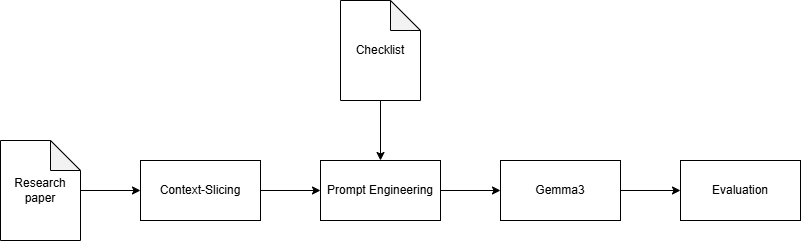

The diagram above was exported from draw.io. Its source (the exported page's mxGraphModel, read from the mxfile embedded in the PNG):
<mxGraphModel dx="1426" dy="749" grid="1" gridSize="10" guides="1" tooltips="1" connect="1" arrows="1" fold="1" page="1" pageScale="1" pageWidth="1200" pageHeight="1000" math="0" shadow="0">
  <root>
    <mxCell id="0" />
    <mxCell id="1" parent="0" />
    <mxCell id="GPQ3H6YJshT3Mr49gVXf-1" style="edgeStyle=orthogonalEdgeStyle;rounded=0;orthogonalLoop=1;jettySize=auto;html=1;entryX=0;entryY=0.5;entryDx=0;entryDy=0;" edge="1" parent="1" source="GPQ3H6YJshT3Mr49gVXf-2" target="GPQ3H6YJshT3Mr49gVXf-9">
      <mxGeometry relative="1" as="geometry" />
    </mxCell>
    <mxCell id="GPQ3H6YJshT3Mr49gVXf-2" value="Gemma3" style="rounded=0;whiteSpace=wrap;html=1;labelBackgroundColor=none;" vertex="1" parent="1">
      <mxGeometry x="510" y="500" width="120" height="60" as="geometry" />
    </mxCell>
    <mxCell id="GPQ3H6YJshT3Mr49gVXf-3" style="edgeStyle=orthogonalEdgeStyle;rounded=0;orthogonalLoop=1;jettySize=auto;html=1;entryX=0.5;entryY=0;entryDx=0;entryDy=0;" edge="1" parent="1" source="GPQ3H6YJshT3Mr49gVXf-4" target="GPQ3H6YJshT3Mr49gVXf-11">
      <mxGeometry relative="1" as="geometry" />
    </mxCell>
    <mxCell id="GPQ3H6YJshT3Mr49gVXf-4" value="Checklist" style="shape=note;whiteSpace=wrap;html=1;backgroundOutline=1;darkOpacity=0.05;labelBackgroundColor=none;" vertex="1" parent="1">
      <mxGeometry x="350" y="340" width="80" height="100" as="geometry" />
    </mxCell>
    <mxCell id="GPQ3H6YJshT3Mr49gVXf-5" style="edgeStyle=orthogonalEdgeStyle;rounded=0;orthogonalLoop=1;jettySize=auto;html=1;entryX=0;entryY=0.5;entryDx=0;entryDy=0;labelBackgroundColor=none;fontColor=default;" edge="1" parent="1" source="GPQ3H6YJshT3Mr49gVXf-6" target="GPQ3H6YJshT3Mr49gVXf-8">
      <mxGeometry relative="1" as="geometry" />
    </mxCell>
    <mxCell id="GPQ3H6YJshT3Mr49gVXf-6" value="Research paper" style="shape=note;whiteSpace=wrap;html=1;backgroundOutline=1;darkOpacity=0.05;labelBackgroundColor=none;" vertex="1" parent="1">
      <mxGeometry x="10" y="480" width="80" height="100" as="geometry" />
    </mxCell>
    <mxCell id="GPQ3H6YJshT3Mr49gVXf-7" style="edgeStyle=orthogonalEdgeStyle;rounded=0;orthogonalLoop=1;jettySize=auto;html=1;entryX=0;entryY=0.5;entryDx=0;entryDy=0;" edge="1" parent="1" source="GPQ3H6YJshT3Mr49gVXf-8" target="GPQ3H6YJshT3Mr49gVXf-11">
      <mxGeometry relative="1" as="geometry" />
    </mxCell>
    <mxCell id="GPQ3H6YJshT3Mr49gVXf-8" value="Context-Slicing" style="rounded=0;whiteSpace=wrap;html=1;labelBackgroundColor=none;" vertex="1" parent="1">
      <mxGeometry x="150" y="500" width="120" height="60" as="geometry" />
    </mxCell>
    <mxCell id="GPQ3H6YJshT3Mr49gVXf-9" value="Evaluation" style="rounded=0;whiteSpace=wrap;html=1;labelBackgroundColor=none;" vertex="1" parent="1">
      <mxGeometry x="690" y="500" width="120" height="60" as="geometry" />
    </mxCell>
    <mxCell id="GPQ3H6YJshT3Mr49gVXf-10" style="edgeStyle=orthogonalEdgeStyle;rounded=0;orthogonalLoop=1;jettySize=auto;html=1;entryX=0;entryY=0.5;entryDx=0;entryDy=0;" edge="1" parent="1" source="GPQ3H6YJshT3Mr49gVXf-11" target="GPQ3H6YJshT3Mr49gVXf-2">
      <mxGeometry relative="1" as="geometry" />
    </mxCell>
    <mxCell id="GPQ3H6YJshT3Mr49gVXf-11" value="Prompt Engineering" style="rounded=0;whiteSpace=wrap;html=1;labelBackgroundColor=none;" vertex="1" parent="1">
      <mxGeometry x="330" y="500" width="120" height="60" as="geometry" />
    </mxCell>
  </root>
</mxGraphModel>